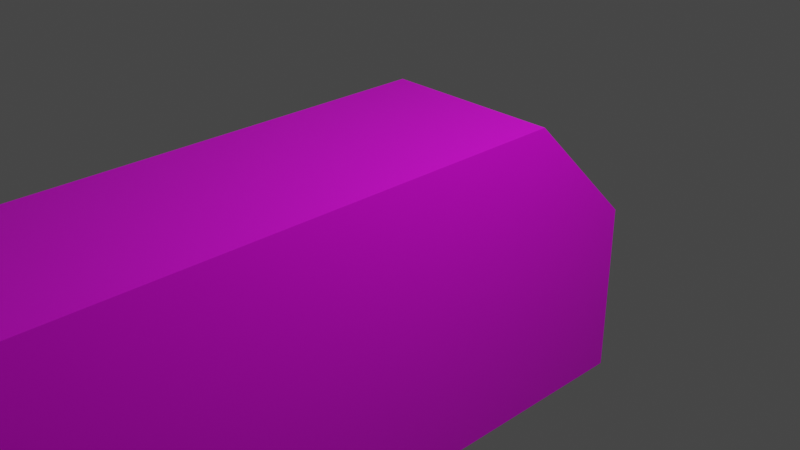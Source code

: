 # Source: gun1.blend  (saved by Blender 3.1.7; exported with 4.5.12 LTS)
import bpy
from mathutils import Matrix  # noqa: F401  (used for matrix-valued properties, if any)

bpy.ops.wm.read_factory_settings(use_empty=True)
scene = bpy.context.scene
scene.name = 'Scene'

# ---- collections
col_collection = bpy.data.collections.new('Collection'); scene.collection.children.link(col_collection)

# ---- images (referenced by path relative to the original .blend; pixels are not part of the script)
import os
ASSET_DIR = os.environ.get("B2B_ASSET_DIR", "")  # directory of the original .blend (textures are referenced by path, not embedded)
HERE = os.path.dirname(os.path.abspath(__file__))  # packed textures are extracted next to this script under _unpacked/

def load_image(name, relpath, width, height, colorspace="sRGB"):
    """Load a texture the original file referenced (path relative to the .blend, or extracted next to this script)."""
    p = next((c for c in (os.path.join(HERE, relpath), os.path.join(ASSET_DIR, relpath)) if relpath and os.path.exists(c)), "")
    if p:
        img = bpy.data.images.load(p, check_existing=True)
        img.name = name
    else:  # same state as the original file: an image datablock whose file is absent (Cycles renders it pink)
        img = bpy.data.images.new(name, width, height)
        img.source = "FILE"
        img.filepath = "//" + (relpath or name)
    img.colorspace_settings.name = colorspace
    return img
img_gun_texture = load_image('Gun Texture', 'Gun Texture.png', 1024, 1024, 'sRGB')

# ---- materials (node trees are filled in below, after node groups)
mat_gun_material = bpy.data.materials.new('Gun material')
mat_gun_material.alpha_threshold = 0.0
mat_gun_material.use_transparent_shadow = False
mat_gun_material.line_color = (0.0, 0.0, 0.0, 1.0)

# ---- material node trees
mat_gun_material.use_nodes = True; mat_gun_material.node_tree.nodes.clear()
_N = mat_gun_material.node_tree.nodes; _L = mat_gun_material.node_tree.links
n0 = _N.new('ShaderNodeOutputMaterial'); n0.name = 'Material Output'; n0.location = (300, 300)
n1 = _N.new('ShaderNodeBsdfPrincipled'); n1.name = 'Principled BSDF'; n1.location = (10, 300)
n1.distribution = 'GGX'
n1.subsurface_method = 'RANDOM_WALK_SKIN'
n1.inputs[2].default_value = 0.4
n1.inputs[3].default_value = 1.45
n1.inputs[27].default_value = (0.0, 0.0, 0.0, 1.0)
n1.inputs[28].default_value = 1.0
n2 = _N.new('ShaderNodeTexImage'); n2.name = 'Image Texture'; n2.location = (-280, 280)
n2.image = img_gun_texture
_L.new(n1.outputs[0], n0.inputs[0])
_L.new(n2.outputs[0], n1.inputs[0])
n0.is_active_output = True

# ---- world
world_world = bpy.data.worlds.new('World'); scene.world = world_world
world_world.use_nodes = True; world_world.node_tree.nodes.clear()
_N = world_world.node_tree.nodes; _L = world_world.node_tree.links
n0 = _N.new('ShaderNodeOutputWorld'); n0.name = 'World Output'; n0.location = (300, 300)
n1 = _N.new('ShaderNodeBackground'); n1.name = 'Background'; n1.location = (10, 300)
n1.inputs[0].default_value = (0.05088, 0.05088, 0.05088, 1.0)
_L.new(n1.outputs[0], n0.inputs[0])
n0.is_active_output = True
world_world.color = (0.05088, 0.05088, 0.05088)
world_world.use_sun_shadow = False
world_world.sun_shadow_jitter_overblur = 0.0

# ---- cameras
cam_camera = bpy.data.cameras.new('Camera')
cam_camera.clip_end = 100.0
cam_camera.ortho_scale = 7.314

# ---- lights
light_light = bpy.data.lights.new('Light', 'POINT')
light_light.transmission_factor = 0.0
light_light.energy = 1000.0
light_light.shadow_soft_size = 0.1
light_light.shadow_maximum_resolution = 0.006
light_light.use_absolute_resolution = True

# ---- meshes
me_cube = bpy.data.meshes.new('Cube')
me_cube.from_pydata([(1.0, 5.816, 1.0), (1.0, 6.204, -1.0), (1.0, -1.0, 1.0), (1.0, -1.0, -1.0), (-1.0, 5.816, 1.0), (-1.0, 6.204, -1.0), (-1.0, -1.0, 1.0), (-1.0, -1.0, -1.0), (1.0, 6.83, 1.0), (1.0, 7.815, -1.0), (-1.0, 6.83, 1.0), (-1.0, 7.815, -1.0), (1.0, 10.02, 1.0), (1.0, 10.02, -1.0), (-1.0, 10.02, 1.0), (-1.0, 10.02, -1.0), (-1.0, 5.816, -3.342), (-1.0, 6.83, -3.342), (1.0, 4.499, -2.317), (1.0, -2.317, -0.3173), (1.0, -2.317, -2.317), (-1.0, 4.499, -2.317), (-1.0, -2.317, -0.3173), (-1.0, -2.317, -2.317), (0.3231, -3.196, -1.114), (0.3231, -3.196, -1.521), (-0.3231, -3.196, -1.114), (-0.3231, -3.196, -1.521), (1.0, 5.816, 1.147), (-1.0, 5.816, 1.147), (1.0, 6.83, 1.828), (-1.0, 6.83, 1.828), (0.3231, 3.933, -1.114), (0.3231, 3.933, -1.521), (-0.3231, 3.933, -1.114), (-0.3231, 3.933, -1.521), (1.0, 7.184, 1.0), (-1.0, 7.184, 1.0), (1.0, 7.184, 1.828), (-1.0, 7.184, 1.828), (0.2923, 10.37, 1.0), (0.2923, 10.37, -1.0), (-0.2923, 10.37, 1.0), (-0.2923, 10.37, -1.0), (0.2923, 10.14, 1.0), (0.2923, 10.14, -1.0), (-0.2923, 10.14, 1.0), (-0.2923, 10.14, -1.0), (-1.0, 6.936, 1.0), (1.0, 6.936, 1.0), (-1.0, 6.936, 1.828), (1.0, 6.936, 1.828), (1.0, 6.204, -1.0), (-1.0, 6.204, -1.0), (1.0, 7.815, -1.0), (-1.0, 7.815, -1.0), (1.0, 5.816, -3.342), (-1.0, 5.816, -3.342), (1.0, 6.83, -3.342), (-1.0, 6.83, -3.342)], [], [(0, 4, 6, 2), (3, 2, 19, 20), (7, 6, 4, 5), (2, 6, 22, 19), (1, 0, 2, 3), (0, 1, 9, 8), (10, 8, 12, 14), (5, 4, 10, 11), (5, 16, 57, 53), (4, 0, 28, 29), (15, 14, 42, 43), (8, 9, 13, 12), (11, 10, 14, 15), (9, 11, 15, 13), (9, 1, 52, 54), (16, 17, 59, 57), (17, 11, 55, 59), (5, 11, 17, 16), (23, 20, 25, 27), (21, 18, 20, 23), (1, 3, 20, 18), (7, 5, 21, 23), (6, 7, 23, 22), (5, 1, 18, 21), (24, 26, 34, 32), (20, 19, 24, 25), (19, 22, 26, 24), (22, 23, 27, 26), (29, 28, 30, 31), (0, 8, 30, 28), (10, 31, 39, 37), (10, 4, 29, 31), (33, 32, 34, 35), (26, 27, 35, 34), (27, 25, 33, 35), (25, 24, 32, 33), (38, 36, 49, 51), (8, 10, 37, 36), (31, 30, 38, 39), (30, 8, 36, 38), (40, 41, 45, 44), (13, 15, 43, 41), (14, 12, 40, 42), (12, 13, 41, 40), (47, 46, 44, 45), (43, 42, 46, 47), (41, 43, 47, 45), (42, 40, 44, 46), (49, 48, 50, 51), (36, 37, 48, 49), (37, 39, 50, 48), (39, 38, 51, 50), (54, 52, 56, 58), (56, 57, 59, 58), (52, 53, 57, 56), (55, 54, 58, 59), (1, 5, 53, 52), (11, 9, 54, 55)])
_uv = me_cube.uv_layers.new(name='UVMap')
_uv.uv.foreach_set('vector', [0.8017, 0.0, 0.9316, 0.0, 0.9316, 0.4428, 0.8017, 0.4428, 0.1521, 0.716, 0.2821, 0.716, 0.1965, 0.8016, 0.06656, 0.8016, 0.488, 0.1427, 0.618, 0.1427, 0.618, 0.5855, 0.488, 0.6107, 0.6717, 0.9708, 0.6717, 0.8409, 0.7619, 0.8409, 0.7619, 0.9708, 0.1521, 0.248, 0.2821, 0.2732, 0.2821, 0.716, 0.1521, 0.716, 0.2821, 0.2732, 0.1521, 0.248, 0.1521, 0.1433, 0.2821, 0.2073, 0.8017, 0.8409, 0.6717, 0.8409, 0.6717, 0.6336, 0.8017, 0.6336, 0.488, 0.6107, 0.618, 0.5855, 0.618, 0.6514, 0.488, 0.7154, 0.488, 0.6107, 0.3359, 0.5855, 0.3359, 0.5855, 0.488, 0.6107, 0.4527, 0.8587, 0.4527, 0.9886, 0.4431, 0.9886, 0.4431, 0.8587, 0.3114, 0.8587, 0.3114, 0.9882, 0.2654, 0.9901, 0.2654, 0.8606, 0.2821, 0.2073, 0.1521, 0.1433, 0.1521, 0.0, 0.2821, 0.0, 0.488, 0.7154, 0.618, 0.6514, 0.618, 0.8587, 0.488, 0.8587, 0.9316, 0.609, 0.8017, 0.609, 0.8017, 0.4657, 0.9316, 0.4657, 0.1521, 0.1433, 0.1521, 0.248, 0.1521, 0.248, 0.1521, 0.1433, 0.3359, 0.5855, 0.3359, 0.6514, 0.3359, 0.6514, 0.3359, 0.5855, 0.3359, 0.6514, 0.488, 0.7154, 0.488, 0.7154, 0.3359, 0.6514, 0.488, 0.6107, 0.488, 0.7154, 0.3359, 0.6514, 0.3359, 0.5855, 0.6717, 0.5536, 0.8017, 0.5536, 0.7577, 0.6107, 0.7157, 0.6107, 0.6717, 0.1108, 0.8017, 0.1108, 0.8017, 0.5536, 0.6717, 0.5536, 0.1521, 0.248, 0.1521, 0.716, 0.06656, 0.8016, 0.06656, 0.3588, 0.488, 0.1427, 0.488, 0.6107, 0.4024, 0.5, 0.4024, 0.05711, 0.618, 0.1427, 0.488, 0.1427, 0.4024, 0.05711, 0.5324, 0.05711, 0.6717, 0.0, 0.8017, 0.0, 0.8017, 0.1108, 0.6717, 0.1108, 0.9736, 0.4632, 0.9316, 0.4632, 0.9316, 0.0, 0.9736, 0.0, 0.06656, 0.8016, 0.1965, 0.8016, 0.1447, 0.8587, 0.1183, 0.8587, 0.1547, 0.9886, 0.1547, 0.8587, 0.2118, 0.9027, 0.2118, 0.9447, 0.5324, 0.05711, 0.4024, 0.05711, 0.4542, 0.0, 0.4806, 0.0, 0.0, 0.9886, 0.0, 0.8587, 0.06585, 0.8587, 0.06585, 0.9886, 0.2821, 0.2732, 0.2821, 0.2073, 0.3359, 0.2073, 0.2916, 0.2732, 0.618, 0.6514, 0.6717, 0.6514, 0.6717, 0.6744, 0.618, 0.6744, 0.618, 0.6514, 0.618, 0.5855, 0.6275, 0.5855, 0.6717, 0.6514, 0.479, 0.9007, 0.4527, 0.9007, 0.4527, 0.8587, 0.479, 0.8587, 0.9736, 0.4632, 1.0, 0.4632, 1.0, 0.9264, 0.9736, 0.9264, 0.9736, 0.9264, 0.9316, 0.9264, 0.9316, 0.4632, 0.9736, 0.4632, 1.0, 0.4632, 0.9736, 0.4632, 0.9736, 0.0, 1.0, 0.0, 0.479, 0.9125, 0.479, 0.8587, 0.4952, 0.8587, 0.4952, 0.9125, 0.3574, 0.9886, 0.3574, 0.8587, 0.3804, 0.8587, 0.3804, 0.9886, 0.06585, 0.9886, 0.06585, 0.8587, 0.08888, 0.8587, 0.08888, 0.9886, 0.3359, 0.2073, 0.2821, 0.2073, 0.2821, 0.1843, 0.3359, 0.1843, 0.4279, 0.9886, 0.4279, 0.8587, 0.4431, 0.8587, 0.4431, 0.9886, 0.9316, 0.4657, 0.8017, 0.4657, 0.8477, 0.4428, 0.8856, 0.4428, 0.8017, 0.6336, 0.6717, 0.6336, 0.7177, 0.6107, 0.7557, 0.6107, 0.3574, 0.8606, 0.3574, 0.9901, 0.3114, 0.9882, 0.3114, 0.8587, 0.7998, 0.8409, 0.7998, 0.9704, 0.7619, 0.9704, 0.7619, 0.8409, 0.4279, 0.8587, 0.4279, 0.9886, 0.4127, 0.9886, 0.4127, 0.8587, 0.5418, 0.8587, 0.5418, 0.8967, 0.5265, 0.8967, 0.5265, 0.8587, 0.5265, 0.8587, 0.5265, 0.8967, 0.5113, 0.8967, 0.5113, 0.8587, 0.2654, 0.8587, 0.2654, 0.9886, 0.2118, 0.9886, 0.2118, 0.8587, 0.3966, 0.8587, 0.3966, 0.9886, 0.3804, 0.9886, 0.3804, 0.8587, 0.5113, 0.8587, 0.5113, 0.9125, 0.4952, 0.9125, 0.4952, 0.8587, 0.4127, 0.8587, 0.4127, 0.9886, 0.3966, 0.9886, 0.3966, 0.8587, 0.1521, 0.1433, 0.1521, 0.248, 0.0, 0.2732, 0.0, 0.2073, 0.08888, 0.9886, 0.08888, 0.8587, 0.1547, 0.8587, 0.1547, 0.9886, 0.9316, 0.9192, 0.8017, 0.9192, 0.8017, 0.7659, 0.9316, 0.7659, 0.9316, 0.7659, 0.8017, 0.7659, 0.8017, 0.609, 0.9316, 0.609, 0.8017, 0.0, 0.6717, 0.0, 0.6717, 0.0, 0.8017, 0.0, 0.8017, 0.609, 0.9316, 0.609, 0.9316, 0.609, 0.8017, 0.609])
me_cube.materials.append(mat_gun_material)
me_cube.use_remesh_preserve_volume = False
me_cube.use_remesh_preserve_attributes = False
me_cube.use_mirror_vertex_groups = False
me_cube.use_paint_bone_selection = False
me_cube.use_paint_mask = True
me_cube.update()

# ---- objects
ob_gun = bpy.data.objects.new('Gun', me_cube)
ob_light = bpy.data.objects.new('Light', light_light)
ob_camera = bpy.data.objects.new('Camera', cam_camera)

# ---- transforms, parenting, visibility, modifiers, constraints
ob_gun.location = (0.0, 0.0, 0.0)
ob_gun.rotation_euler = (0.0, -0.0, -3.138)
ob_gun.lock_rotations_4d = False
ob_gun.empty_display_type = 'ARROWS'
ob_gun.lineart.crease_threshold = 0.0
ob_light.location = (4.076, 1.005, 5.904)
ob_light.rotation_euler = (0.6503, 0.05522, 1.866)
ob_light.lock_rotations_4d = False
ob_light.empty_display_type = 'ARROWS'
ob_light.color = (0.0, 0.0, 0.0, 0.0)
ob_light.lineart.crease_threshold = 0.0
ob_camera.location = (7.359, -6.926, 4.958)
ob_camera.rotation_euler = (1.109, 0.0, 0.8149)
ob_camera.lock_rotations_4d = False
ob_camera.empty_display_type = 'ARROWS'
ob_camera.color = (0.0, 0.0, 0.0, 0.0)
ob_camera.display_type = 'WIRE'
ob_camera.lineart.crease_threshold = 0.0

# ---- collection membership
col_collection.objects.link(ob_gun)
col_collection.objects.link(ob_light)
col_collection.objects.link(ob_camera)

# ---- scene / render settings (as saved in the file)
scene.camera = ob_camera
scene.frame_start = 1; scene.frame_end = 250; scene.frame_set(68)
scene.render.engine = 'BLENDER_EEVEE_NEXT'
scene.cycles.sampling_pattern = 'TABULATED_SOBOL'
scene.cycles.use_light_tree = False
scene.view_settings.view_transform = 'Filmic'
bpy.context.view_layer.update()
